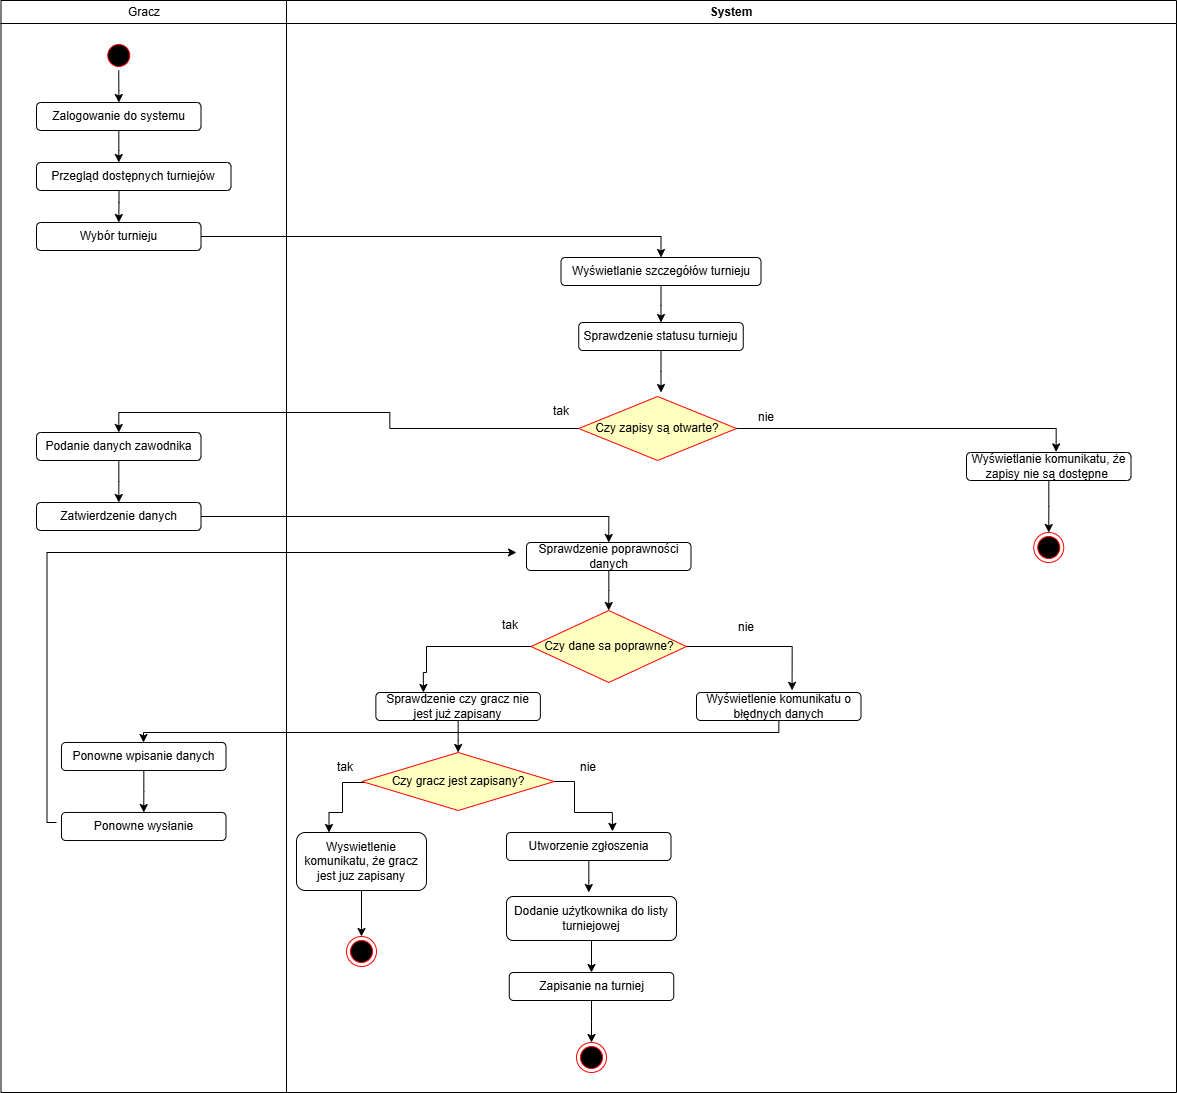

The diagram above was exported from draw.io. Its source (the exported page's mxGraphModel, read from the mxfile embedded in the PNG):
<mxGraphModel dx="1717" dy="1097" grid="1" gridSize="10" guides="1" tooltips="1" connect="1" arrows="1" fold="1" page="1" pageScale="1" pageWidth="1169" pageHeight="826" background="none" math="0" shadow="0">
  <root>
    <mxCell id="0" />
    <mxCell id="1" parent="0" />
    <mxCell id="2" parent="1" style="swimlane;whiteSpace=wrap;fontStyle=0" value="Gracz" vertex="1">
      <mxGeometry height="1092" width="285.5" x="164.5" y="128" as="geometry" />
    </mxCell>
    <mxCell id="0tzSDqAXT9D4O-djOuc1-87" edge="1" parent="2" source="5" style="edgeStyle=orthogonalEdgeStyle;rounded=0;orthogonalLoop=1;jettySize=auto;html=1;" target="0tzSDqAXT9D4O-djOuc1-41">
      <mxGeometry relative="1" as="geometry" />
    </mxCell>
    <mxCell id="5" parent="2" style="ellipse;shape=startState;fillColor=#000000;strokeColor=#ff0000;" value="" vertex="1">
      <mxGeometry height="30" width="30" x="102.75" y="40" as="geometry" />
    </mxCell>
    <mxCell id="0tzSDqAXT9D4O-djOuc1-41" parent="2" style="rounded=1;whiteSpace=wrap;html=1;" value="Zalogowanie do systemu" vertex="1">
      <mxGeometry height="28" width="164.5" x="35.5" y="102" as="geometry" />
    </mxCell>
    <mxCell id="0tzSDqAXT9D4O-djOuc1-89" edge="1" parent="2" source="0tzSDqAXT9D4O-djOuc1-42" style="edgeStyle=orthogonalEdgeStyle;rounded=0;orthogonalLoop=1;jettySize=auto;html=1;entryX=0.5;entryY=0;entryDx=0;entryDy=0;" target="0tzSDqAXT9D4O-djOuc1-43">
      <mxGeometry relative="1" as="geometry">
        <Array as="points">
          <mxPoint x="118" y="202" />
          <mxPoint x="118" y="202" />
        </Array>
      </mxGeometry>
    </mxCell>
    <mxCell id="0tzSDqAXT9D4O-djOuc1-42" parent="2" style="rounded=1;whiteSpace=wrap;html=1;" value="Przegląd dostępnych turniejów" vertex="1">
      <mxGeometry height="28" width="194.5" x="35.5" y="162" as="geometry" />
    </mxCell>
    <mxCell id="0tzSDqAXT9D4O-djOuc1-43" parent="2" style="rounded=1;whiteSpace=wrap;html=1;" value="Wybór turnieju" vertex="1">
      <mxGeometry height="28" width="164.5" x="35.5" y="222" as="geometry" />
    </mxCell>
    <mxCell id="0tzSDqAXT9D4O-djOuc1-94" edge="1" parent="2" source="0tzSDqAXT9D4O-djOuc1-48" style="edgeStyle=orthogonalEdgeStyle;rounded=0;orthogonalLoop=1;jettySize=auto;html=1;entryX=0.5;entryY=0;entryDx=0;entryDy=0;" target="0tzSDqAXT9D4O-djOuc1-49">
      <mxGeometry relative="1" as="geometry" />
    </mxCell>
    <mxCell id="0tzSDqAXT9D4O-djOuc1-48" parent="2" style="rounded=1;whiteSpace=wrap;html=1;" value="Podanie danych zawodnika" vertex="1">
      <mxGeometry height="28" width="164.5" x="35.5" y="432" as="geometry" />
    </mxCell>
    <mxCell id="0tzSDqAXT9D4O-djOuc1-49" parent="2" style="rounded=1;whiteSpace=wrap;html=1;" value="Zatwierdzenie danych" vertex="1">
      <mxGeometry height="28" width="164.5" x="35.5" y="502" as="geometry" />
    </mxCell>
    <mxCell id="0tzSDqAXT9D4O-djOuc1-120" edge="1" parent="2" source="0tzSDqAXT9D4O-djOuc1-61" style="edgeStyle=orthogonalEdgeStyle;rounded=0;orthogonalLoop=1;jettySize=auto;html=1;entryX=0.5;entryY=0;entryDx=0;entryDy=0;" target="0tzSDqAXT9D4O-djOuc1-62">
      <mxGeometry relative="1" as="geometry" />
    </mxCell>
    <mxCell id="0tzSDqAXT9D4O-djOuc1-61" parent="2" style="rounded=1;whiteSpace=wrap;html=1;" value="Ponowne wpisanie danych" vertex="1">
      <mxGeometry height="28" width="164.5" x="60.5" y="742" as="geometry" />
    </mxCell>
    <mxCell id="0tzSDqAXT9D4O-djOuc1-153" edge="1" parent="2" style="edgeStyle=orthogonalEdgeStyle;rounded=0;orthogonalLoop=1;jettySize=auto;html=1;">
      <mxGeometry relative="1" as="geometry">
        <Array as="points">
          <mxPoint x="46" y="552" />
        </Array>
        <mxPoint x="55.5" y="822" as="sourcePoint" />
        <mxPoint x="515.5" y="552" as="targetPoint" />
      </mxGeometry>
    </mxCell>
    <mxCell id="0tzSDqAXT9D4O-djOuc1-62" parent="2" style="rounded=1;whiteSpace=wrap;html=1;" value="Ponowne wysłanie" vertex="1">
      <mxGeometry height="28" width="164.5" x="60.5" y="812" as="geometry" />
    </mxCell>
    <mxCell id="0tzSDqAXT9D4O-djOuc1-100" edge="1" parent="2" source="0tzSDqAXT9D4O-djOuc1-41" style="edgeStyle=orthogonalEdgeStyle;rounded=0;orthogonalLoop=1;jettySize=auto;html=1;entryX=0.423;entryY=0;entryDx=0;entryDy=0;entryPerimeter=0;" target="0tzSDqAXT9D4O-djOuc1-42">
      <mxGeometry relative="1" as="geometry" />
    </mxCell>
    <mxCell id="3" parent="1" style="swimlane;whiteSpace=wrap;startSize=23;" value="System" vertex="1">
      <mxGeometry height="1092" width="890" x="450" y="128" as="geometry" />
    </mxCell>
    <mxCell id="0tzSDqAXT9D4O-djOuc1-111" edge="1" parent="3" source="0tzSDqAXT9D4O-djOuc1-44" style="edgeStyle=orthogonalEdgeStyle;rounded=0;orthogonalLoop=1;jettySize=auto;html=1;" target="0tzSDqAXT9D4O-djOuc1-45">
      <mxGeometry relative="1" as="geometry" />
    </mxCell>
    <mxCell id="0tzSDqAXT9D4O-djOuc1-44" parent="3" style="rounded=1;whiteSpace=wrap;html=1;" value="Wyświetlanie szczegółów turnieju" vertex="1">
      <mxGeometry height="28" width="200" x="274.5" y="257" as="geometry" />
    </mxCell>
    <mxCell id="0tzSDqAXT9D4O-djOuc1-113" edge="1" parent="3" source="0tzSDqAXT9D4O-djOuc1-45" style="edgeStyle=orthogonalEdgeStyle;rounded=0;orthogonalLoop=1;jettySize=auto;html=1;">
      <mxGeometry relative="1" as="geometry">
        <mxPoint x="374.4999999999998" y="392" as="targetPoint" />
      </mxGeometry>
    </mxCell>
    <mxCell id="0tzSDqAXT9D4O-djOuc1-45" parent="3" style="rounded=1;whiteSpace=wrap;html=1;" value="Sprawdzenie statusu turnieju" vertex="1">
      <mxGeometry height="28" width="164.5" x="292.25" y="322" as="geometry" />
    </mxCell>
    <mxCell id="0tzSDqAXT9D4O-djOuc1-96" edge="1" parent="3" source="0tzSDqAXT9D4O-djOuc1-47" style="edgeStyle=orthogonalEdgeStyle;rounded=0;orthogonalLoop=1;jettySize=auto;html=1;" target="0tzSDqAXT9D4O-djOuc1-84">
      <mxGeometry relative="1" as="geometry" />
    </mxCell>
    <mxCell id="0tzSDqAXT9D4O-djOuc1-47" parent="3" style="rounded=1;whiteSpace=wrap;html=1;" value="Wyświetlanie komunikatu, że zapisy nie są dostępne&amp;nbsp;" vertex="1">
      <mxGeometry height="28" width="164.5" x="680" y="452" as="geometry" />
    </mxCell>
    <mxCell id="0tzSDqAXT9D4O-djOuc1-115" edge="1" parent="3" source="0tzSDqAXT9D4O-djOuc1-50" style="edgeStyle=orthogonalEdgeStyle;rounded=0;orthogonalLoop=1;jettySize=auto;html=1;entryX=0.5;entryY=0;entryDx=0;entryDy=0;" target="0tzSDqAXT9D4O-djOuc1-57">
      <mxGeometry relative="1" as="geometry" />
    </mxCell>
    <mxCell id="0tzSDqAXT9D4O-djOuc1-50" parent="3" style="rounded=1;whiteSpace=wrap;html=1;" value="Sprawdzenie poprawności danych" vertex="1">
      <mxGeometry height="28" width="164.5" x="240" y="542" as="geometry" />
    </mxCell>
    <mxCell id="0tzSDqAXT9D4O-djOuc1-51" parent="3" style="rounded=1;whiteSpace=wrap;html=1;" value="Wyświetlenie komunikatu o błędnych danych" vertex="1">
      <mxGeometry height="28" width="164.5" x="410" y="692" as="geometry" />
    </mxCell>
    <mxCell id="0tzSDqAXT9D4O-djOuc1-118" edge="1" parent="3" source="0tzSDqAXT9D4O-djOuc1-52" style="edgeStyle=orthogonalEdgeStyle;rounded=0;orthogonalLoop=1;jettySize=auto;html=1;entryX=0.5;entryY=0;entryDx=0;entryDy=0;" target="0tzSDqAXT9D4O-djOuc1-63">
      <mxGeometry relative="1" as="geometry" />
    </mxCell>
    <mxCell id="0tzSDqAXT9D4O-djOuc1-52" parent="3" style="rounded=1;whiteSpace=wrap;html=1;" value="Sprawdzenie czy gracz nie jest już zapisany" vertex="1">
      <mxGeometry height="28" width="164.5" x="89.38" y="692" as="geometry" />
    </mxCell>
    <mxCell id="0tzSDqAXT9D4O-djOuc1-54" parent="3" style="rhombus;whiteSpace=wrap;html=1;fontColor=#000000;fillColor=#ffffc0;strokeColor=#ff0000;" value="Czy zapisy są otwarte?" vertex="1">
      <mxGeometry height="64" width="157.75" x="292.25" y="396" as="geometry" />
    </mxCell>
    <mxCell id="0tzSDqAXT9D4O-djOuc1-57" parent="3" style="rhombus;whiteSpace=wrap;html=1;fontColor=#000000;fillColor=#ffffc0;strokeColor=#ff0000;" value="Czy dane sa poprawne?" vertex="1">
      <mxGeometry height="72" width="155.5" x="244.5" y="610" as="geometry" />
    </mxCell>
    <mxCell id="0tzSDqAXT9D4O-djOuc1-121" edge="1" parent="3" source="0tzSDqAXT9D4O-djOuc1-63" style="edgeStyle=orthogonalEdgeStyle;rounded=0;orthogonalLoop=1;jettySize=auto;html=1;entryX=0.25;entryY=0;entryDx=0;entryDy=0;" target="0tzSDqAXT9D4O-djOuc1-64">
      <mxGeometry relative="1" as="geometry">
        <Array as="points">
          <mxPoint x="56" y="782" />
          <mxPoint x="56" y="812" />
          <mxPoint x="43" y="812" />
        </Array>
      </mxGeometry>
    </mxCell>
    <mxCell id="0tzSDqAXT9D4O-djOuc1-63" parent="3" style="rhombus;whiteSpace=wrap;html=1;fontColor=#000000;fillColor=#ffffc0;strokeColor=#ff0000;" value="Czy gracz jest zapisany?" vertex="1">
      <mxGeometry height="58" width="192.25" x="75.51" y="752" as="geometry" />
    </mxCell>
    <mxCell id="0tzSDqAXT9D4O-djOuc1-127" edge="1" parent="3" source="0tzSDqAXT9D4O-djOuc1-64" style="edgeStyle=orthogonalEdgeStyle;rounded=0;orthogonalLoop=1;jettySize=auto;html=1;entryX=0.5;entryY=0;entryDx=0;entryDy=0;" target="0tzSDqAXT9D4O-djOuc1-85">
      <mxGeometry relative="1" as="geometry" />
    </mxCell>
    <mxCell id="0tzSDqAXT9D4O-djOuc1-64" parent="3" style="rounded=1;whiteSpace=wrap;html=1;" value="Wyswietlenie komunikatu, że gracz jest juz zapisany" vertex="1">
      <mxGeometry height="58" width="130" x="10" y="832" as="geometry" />
    </mxCell>
    <mxCell id="0tzSDqAXT9D4O-djOuc1-123" edge="1" parent="3" source="0tzSDqAXT9D4O-djOuc1-65" style="edgeStyle=orthogonalEdgeStyle;rounded=0;orthogonalLoop=1;jettySize=auto;html=1;">
      <mxGeometry relative="1" as="geometry">
        <mxPoint x="302.25" y="892" as="targetPoint" />
      </mxGeometry>
    </mxCell>
    <mxCell id="0tzSDqAXT9D4O-djOuc1-65" parent="3" style="rounded=1;whiteSpace=wrap;html=1;" value="Utworzenie zgłoszenia" vertex="1">
      <mxGeometry height="28" width="164.5" x="220" y="832" as="geometry" />
    </mxCell>
    <mxCell id="0tzSDqAXT9D4O-djOuc1-125" edge="1" parent="3" source="0tzSDqAXT9D4O-djOuc1-66" style="edgeStyle=orthogonalEdgeStyle;rounded=0;orthogonalLoop=1;jettySize=auto;html=1;">
      <mxGeometry relative="1" as="geometry">
        <mxPoint x="305" y="972" as="targetPoint" />
      </mxGeometry>
    </mxCell>
    <mxCell id="0tzSDqAXT9D4O-djOuc1-66" parent="3" style="rounded=1;whiteSpace=wrap;html=1;" value="Dodanie użytkownika do listy turniejowej" vertex="1">
      <mxGeometry height="44" width="170" x="220" y="896" as="geometry" />
    </mxCell>
    <mxCell id="0tzSDqAXT9D4O-djOuc1-126" edge="1" parent="3" source="0tzSDqAXT9D4O-djOuc1-67" style="edgeStyle=orthogonalEdgeStyle;rounded=0;orthogonalLoop=1;jettySize=auto;html=1;">
      <mxGeometry relative="1" as="geometry">
        <mxPoint x="305" y="1042" as="targetPoint" />
      </mxGeometry>
    </mxCell>
    <mxCell id="0tzSDqAXT9D4O-djOuc1-67" parent="3" style="rounded=1;whiteSpace=wrap;html=1;" value="Zapisanie na turniej" vertex="1">
      <mxGeometry height="28" width="164.5" x="222.75" y="972" as="geometry" />
    </mxCell>
    <mxCell id="0tzSDqAXT9D4O-djOuc1-82" parent="3" style="ellipse;html=1;shape=endState;fillColor=#000000;strokeColor=#ff0000;" value="" vertex="1">
      <mxGeometry height="30" width="30" x="290" y="1042" as="geometry" />
    </mxCell>
    <mxCell id="0tzSDqAXT9D4O-djOuc1-84" parent="3" style="ellipse;html=1;shape=endState;fillColor=#000000;strokeColor=#ff0000;" value="" vertex="1">
      <mxGeometry height="30" width="30" x="747.25" y="532" as="geometry" />
    </mxCell>
    <mxCell id="0tzSDqAXT9D4O-djOuc1-85" parent="3" style="ellipse;html=1;shape=endState;fillColor=#000000;strokeColor=#ff0000;" value="" vertex="1">
      <mxGeometry height="30" width="30" x="60" y="936" as="geometry" />
    </mxCell>
    <mxCell id="0tzSDqAXT9D4O-djOuc1-93" edge="1" parent="3" source="0tzSDqAXT9D4O-djOuc1-54" style="edgeStyle=orthogonalEdgeStyle;rounded=0;orthogonalLoop=1;jettySize=auto;html=1;entryX=0.545;entryY=-0.021;entryDx=0;entryDy=0;entryPerimeter=0;" target="0tzSDqAXT9D4O-djOuc1-47">
      <mxGeometry relative="1" as="geometry" />
    </mxCell>
    <mxCell id="0tzSDqAXT9D4O-djOuc1-116" edge="1" parent="3" source="0tzSDqAXT9D4O-djOuc1-57" style="edgeStyle=orthogonalEdgeStyle;rounded=0;orthogonalLoop=1;jettySize=auto;html=1;entryX=0.581;entryY=-0.078;entryDx=0;entryDy=0;entryPerimeter=0;" target="0tzSDqAXT9D4O-djOuc1-51">
      <mxGeometry relative="1" as="geometry" />
    </mxCell>
    <mxCell id="0tzSDqAXT9D4O-djOuc1-117" edge="1" parent="3" source="0tzSDqAXT9D4O-djOuc1-57" style="edgeStyle=orthogonalEdgeStyle;rounded=0;orthogonalLoop=1;jettySize=auto;html=1;entryX=0.289;entryY=0;entryDx=0;entryDy=0;entryPerimeter=0;" target="0tzSDqAXT9D4O-djOuc1-52">
      <mxGeometry relative="1" as="geometry">
        <Array as="points">
          <mxPoint x="140" y="646" />
          <mxPoint x="140" y="672" />
          <mxPoint x="137" y="672" />
        </Array>
      </mxGeometry>
    </mxCell>
    <mxCell id="0tzSDqAXT9D4O-djOuc1-122" edge="1" parent="3" source="0tzSDqAXT9D4O-djOuc1-63" style="edgeStyle=orthogonalEdgeStyle;rounded=0;orthogonalLoop=1;jettySize=auto;html=1;entryX=0.644;entryY=-0.039;entryDx=0;entryDy=0;entryPerimeter=0;" target="0tzSDqAXT9D4O-djOuc1-65">
      <mxGeometry relative="1" as="geometry">
        <Array as="points">
          <mxPoint x="288" y="781" />
          <mxPoint x="288" y="812" />
          <mxPoint x="326" y="812" />
        </Array>
      </mxGeometry>
    </mxCell>
    <mxCell id="0tzSDqAXT9D4O-djOuc1-141" parent="3" style="text;html=1;whiteSpace=wrap;strokeColor=none;fillColor=none;align=center;verticalAlign=middle;rounded=0;" value="tak" vertex="1">
      <mxGeometry height="30" width="60" x="244.5" y="396" as="geometry" />
    </mxCell>
    <mxCell id="0tzSDqAXT9D4O-djOuc1-143" parent="3" style="text;html=1;whiteSpace=wrap;strokeColor=none;fillColor=none;align=center;verticalAlign=middle;rounded=0;" value="tak" vertex="1">
      <mxGeometry height="30" width="60" x="193.88" y="610" as="geometry" />
    </mxCell>
    <mxCell id="0tzSDqAXT9D4O-djOuc1-144" parent="3" style="text;html=1;whiteSpace=wrap;strokeColor=none;fillColor=none;align=center;verticalAlign=middle;rounded=0;" value="nie" vertex="1">
      <mxGeometry height="30" width="60" x="272.25" y="752" as="geometry" />
    </mxCell>
    <mxCell id="0tzSDqAXT9D4O-djOuc1-145" parent="3" style="text;html=1;whiteSpace=wrap;strokeColor=none;fillColor=none;align=center;verticalAlign=middle;rounded=0;" value="tak" vertex="1">
      <mxGeometry height="30" width="60" x="29.379999999999995" y="752" as="geometry" />
    </mxCell>
    <mxCell id="0tzSDqAXT9D4O-djOuc1-90" edge="1" parent="1" source="0tzSDqAXT9D4O-djOuc1-43" style="edgeStyle=orthogonalEdgeStyle;rounded=0;orthogonalLoop=1;jettySize=auto;html=1;" target="0tzSDqAXT9D4O-djOuc1-44">
      <mxGeometry relative="1" as="geometry" />
    </mxCell>
    <mxCell id="0tzSDqAXT9D4O-djOuc1-95" edge="1" parent="1" source="0tzSDqAXT9D4O-djOuc1-49" style="edgeStyle=orthogonalEdgeStyle;rounded=0;orthogonalLoop=1;jettySize=auto;html=1;entryX=0.5;entryY=0;entryDx=0;entryDy=0;" target="0tzSDqAXT9D4O-djOuc1-50">
      <mxGeometry relative="1" as="geometry" />
    </mxCell>
    <mxCell id="0tzSDqAXT9D4O-djOuc1-102" parent="1" style="text;html=1;whiteSpace=wrap;strokeColor=none;fillColor=none;align=center;verticalAlign=middle;rounded=0;" value="nie" vertex="1">
      <mxGeometry height="30" width="60" x="900" y="530" as="geometry" />
    </mxCell>
    <mxCell id="0tzSDqAXT9D4O-djOuc1-114" edge="1" parent="1" source="0tzSDqAXT9D4O-djOuc1-54" style="edgeStyle=orthogonalEdgeStyle;rounded=0;orthogonalLoop=1;jettySize=auto;html=1;entryX=0.5;entryY=0;entryDx=0;entryDy=0;" target="0tzSDqAXT9D4O-djOuc1-48">
      <mxGeometry relative="1" as="geometry" />
    </mxCell>
    <mxCell id="0tzSDqAXT9D4O-djOuc1-119" edge="1" parent="1" source="0tzSDqAXT9D4O-djOuc1-51" style="edgeStyle=orthogonalEdgeStyle;rounded=0;orthogonalLoop=1;jettySize=auto;html=1;" target="0tzSDqAXT9D4O-djOuc1-61">
      <mxGeometry relative="1" as="geometry">
        <Array as="points">
          <mxPoint x="942" y="860" />
          <mxPoint x="307" y="860" />
        </Array>
      </mxGeometry>
    </mxCell>
    <mxCell id="0tzSDqAXT9D4O-djOuc1-142" parent="1" style="text;html=1;whiteSpace=wrap;strokeColor=none;fillColor=none;align=center;verticalAlign=middle;rounded=0;" value="nie" vertex="1">
      <mxGeometry height="30" width="60" x="880" y="740" as="geometry" />
    </mxCell>
  </root>
</mxGraphModel>